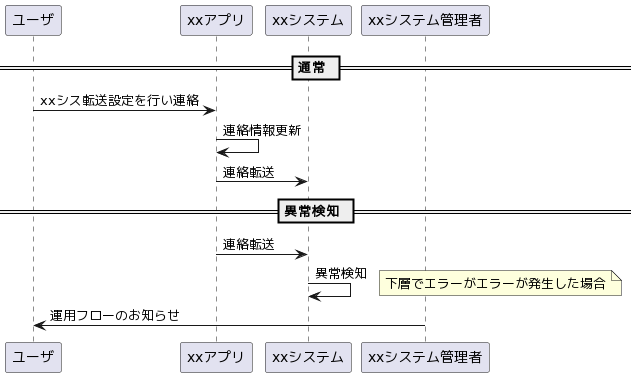

The diagram above was rendered by PlantUML. Its source (embedded in the PNG):
@startuml
participant ユーザ as U
participant xxアプリ as AP 
participant xxシステム as SIS 
participant xxシステム管理者 as SISM

== 通常 ==
U -> AP: xxシス転送設定を行い連絡
AP -> AP: 連絡情報更新
AP -> SIS: 連絡転送

== 異常検知 ==
AP -> SIS: 連絡転送
SIS -> SIS: 異常検知
note right
下層でエラーがエラーが発生した場合
end note
SISM -> U: 運用フローのお知らせ
@enduml